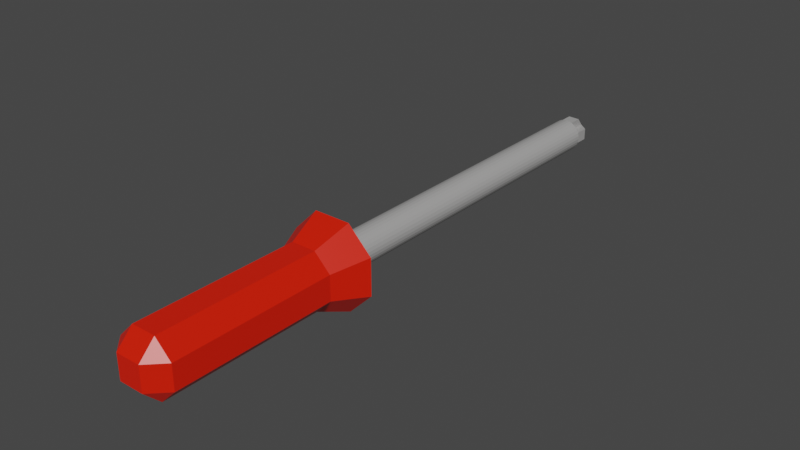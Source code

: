 # Source: screwdriver.blend  (saved by Blender 2.82.7; exported with 4.5.12 LTS)
import bpy
from mathutils import Matrix  # noqa: F401  (used for matrix-valued properties, if any)

bpy.ops.wm.read_factory_settings(use_empty=True)
scene = bpy.context.scene
scene.name = 'Scene'

# ---- collections
col_collection = bpy.data.collections.new('Collection'); scene.collection.children.link(col_collection)

# ---- materials (node trees are filled in below, after node groups)
mat_rekojesc = bpy.data.materials.new('rekojesc')
mat_rekojesc.alpha_threshold = 0.0
mat_rekojesc.use_transparent_shadow = False
mat_rekojesc.line_color = (0.0, 0.0, 0.0, 1.0)
mat_material = bpy.data.materials.new('Material')
mat_material.alpha_threshold = 0.0
mat_material.use_transparent_shadow = False
mat_material.line_color = (0.0, 0.0, 0.0, 1.0)

# ---- material node trees
mat_rekojesc.use_nodes = True; mat_rekojesc.node_tree.nodes.clear()
_N = mat_rekojesc.node_tree.nodes; _L = mat_rekojesc.node_tree.links
n0 = _N.new('ShaderNodeOutputMaterial'); n0.name = 'Material Output'; n0.location = (300, 300)
n1 = _N.new('ShaderNodeBsdfPrincipled'); n1.name = 'Principled BSDF'; n1.location = (10, 300)
n1.distribution = 'GGX'
n1.subsurface_method = 'BURLEY'
n1.inputs[0].default_value = (0.8, 0.01197, 0.0, 1.0)
n1.inputs[2].default_value = 0.4
n1.inputs[3].default_value = 1.45
n1.inputs[27].default_value = (0.0, 0.0, 0.0, 1.0)
n1.inputs[28].default_value = 1.0
_L.new(n1.outputs[0], n0.inputs[0])
n0.is_active_output = True
mat_material.use_nodes = True; mat_material.node_tree.nodes.clear()
_N = mat_material.node_tree.nodes; _L = mat_material.node_tree.links
n0 = _N.new('ShaderNodeOutputMaterial'); n0.name = 'Material Output'; n0.location = (300, 300)
n1 = _N.new('ShaderNodeBsdfPrincipled'); n1.name = 'Principled BSDF'; n1.location = (10, 300)
n1.distribution = 'GGX'
n1.subsurface_method = 'BURLEY'
n1.inputs[0].default_value = (0.4724, 0.4667, 0.4609, 0.9828)
n1.inputs[1].default_value = 0.2
n1.inputs[2].default_value = 0.4
n1.inputs[3].default_value = 1.45
n1.inputs[27].default_value = (0.0, 0.0, 0.0, 1.0)
n1.inputs[28].default_value = 1.0
_L.new(n1.outputs[0], n0.inputs[0])
n0.is_active_output = True

# ---- world
world_world = bpy.data.worlds.new('World'); scene.world = world_world
world_world.use_nodes = True; world_world.node_tree.nodes.clear()
_N = world_world.node_tree.nodes; _L = world_world.node_tree.links
n0 = _N.new('ShaderNodeOutputWorld'); n0.name = 'World Output'; n0.location = (300, 300)
n1 = _N.new('ShaderNodeBackground'); n1.name = 'Background'; n1.location = (10, 300)
n1.inputs[0].default_value = (0.05088, 0.05088, 0.05088, 1.0)
_L.new(n1.outputs[0], n0.inputs[0])
n0.is_active_output = True
world_world.color = (0.05088, 0.05088, 0.05088)
world_world.use_sun_shadow = False
world_world.sun_shadow_jitter_overblur = 0.0

# ---- meshes
me_cube = bpy.data.meshes.new('Cube')
me_cube.from_pydata([(0.6398, 4.63, 0.6398), (0.6398, 4.622, 1.478), (1.478, 4.622, 0.6398), (0.6398, 4.622, -1.478), (0.6398, 4.63, -0.6398), (1.478, 4.622, -0.6398), (1.0, -2.276, 0.433), (0.433, -2.276, 1.0), (0.433, -2.843, 0.433), (1.0, -2.276, -0.433), (0.433, -2.843, -0.433), (0.433, -2.276, -1.0), (-0.6398, 4.63, 0.6398), (-1.478, 4.622, 0.6398), (-0.6398, 4.622, 1.478), (-1.478, 4.622, -0.6398), (-0.6398, 4.63, -0.6398), (-0.6398, 4.622, -1.478), (-1.0, -2.276, 0.433), (-0.433, -2.843, 0.433), (-0.433, -2.276, 1.0), (-0.433, -2.276, -1.0), (-0.433, -2.843, -0.433), (-1.0, -2.276, -0.433), (1.059, 4.626, 0.6398), (0.6398, 4.626, 1.059), (1.059, 4.622, 1.059), (1.059, 4.622, -1.059), (0.6398, 4.626, -1.059), (1.059, 4.626, -0.6398), (0.7165, -2.276, 0.7165), (0.7165, -2.276, -0.7165), (-0.6398, 4.626, 1.059), (-1.059, 4.626, 0.6398), (-1.059, 4.622, 1.059), (-1.059, 4.622, -1.059), (-1.059, 4.626, -0.6398), (-0.6398, 4.626, -1.059), (-0.7165, -2.276, 0.7165), (-0.7165, -2.276, -0.7165), (-0.433, 3.415, -1.0), (-1.0, 3.415, -0.433), (5.097e-08, 4.622, -1.478), (6.938e-09, 4.63, -0.6398), (1.478, 4.622, 4.851e-08), (0.6398, 4.63, 4.471e-09), (-1.0, -2.276, 2.98e-08), (1.0, -2.276, -2.98e-08), (-0.6398, 4.63, 4.471e-09), (-1.478, 4.622, -3.957e-08), (2.98e-08, -2.276, 1.0), (0.433, 3.415, 1.0), (1.0, 3.415, 0.433), (-2.98e-08, -2.276, -1.0), (-0.433, 3.415, 1.0), (-1.0, 3.415, 0.433), (-3.71e-08, 4.622, 1.478), (6.938e-09, 4.63, 0.6398), (0.433, 3.415, -1.0), (1.0, 3.415, -0.433), (6.938e-09, 4.63, 4.471e-09), (0.7165, 3.415, -0.7165), (-1.508e-08, 4.626, 1.059), (-0.7165, 3.415, 0.7165), (0.7165, 3.415, 0.7165), (-1.059, 4.626, -1.755e-08), (1.059, 4.626, 2.649e-08), (2.896e-08, 4.626, -1.059), (-0.7165, 3.415, -0.7165), (1.0, 3.415, 0.0), (0.0, 3.415, 1.0), (-1.0, 3.415, 0.0), (0.0, 3.415, -1.0)], [], [(72, 58, 11, 53), (71, 55, 13, 49), (10, 8, 19, 22), (70, 54, 20, 50), (69, 52, 6, 47), (0, 25, 24), (3, 28, 27), (6, 30, 7, 8), (9, 10, 11, 31), (12, 33, 32), (15, 36, 35), (18, 19, 20, 38), (21, 22, 23, 39), (68, 39, 23, 41), (67, 37, 16, 43), (66, 29, 4, 45), (22, 19, 18, 46, 23), (8, 10, 9, 47, 6), (65, 36, 15, 49), (7, 50, 20, 19, 8), (64, 30, 6, 52), (21, 53, 11, 10, 22), (63, 34, 13, 55), (62, 25, 0, 57), (61, 27, 5, 59), (60, 57, 0, 45), (43, 60, 45, 4), (16, 48, 60, 43), (48, 12, 57, 60), (31, 61, 59, 9), (11, 58, 61, 31), (58, 3, 27, 61), (32, 62, 57, 12), (14, 56, 62, 32), (56, 1, 25, 62), (38, 63, 55, 18), (20, 54, 63, 38), (54, 14, 34, 63), (26, 64, 52, 2), (1, 51, 64, 26), (51, 7, 30, 64), (33, 65, 49, 13), (12, 48, 65, 33), (48, 16, 36, 65), (24, 66, 45, 0), (2, 44, 66, 24), (44, 5, 29, 66), (28, 67, 43, 4), (3, 42, 67, 28), (42, 17, 37, 67), (35, 68, 41, 15), (17, 40, 68, 35), (40, 21, 39, 68), (35, 37, 17), (35, 36, 37), (36, 16, 37), (32, 34, 14), (32, 33, 34), (33, 13, 34), (27, 29, 5), (27, 28, 29), (28, 4, 29), (24, 26, 2), (24, 25, 26), (25, 1, 26), (59, 69, 47, 9), (5, 44, 69, 59), (44, 2, 52, 69), (51, 70, 50, 7), (1, 56, 70, 51), (56, 14, 54, 70), (41, 71, 49, 15), (23, 46, 71, 41), (46, 18, 55, 71), (40, 72, 53, 21), (17, 42, 72, 40), (42, 3, 58, 72)])
_uv = me_cube.uv_layers.new(name='UVMap')
_uv.uv.foreach_set('vector', [0.25, 0.625, 0.3041, 0.625, 0.3041, 0.7331, 0.25, 0.7331, 0.5, 0.125, 0.5541, 0.125, 0.5541, 0.2331, 0.5, 0.2331, 0.4459, 0.8209, 0.5541, 0.8209, 0.5541, 0.9291, 0.4459, 0.9291, 0.75, 0.625, 0.8041, 0.625, 0.8041, 0.7331, 0.75, 0.7331, 0.5, 0.625, 0.5541, 0.625, 0.5541, 0.7331, 0.5, 0.7331, 0.5541, 0.4291, 0.5896, 0.4291, 0.5541, 0.4646, 0.3041, 0.5169, 0.3041, 0.5085, 0.3396, 0.5169, 0.5541, 0.7331, 0.5896, 0.7331, 0.625, 0.7331, 0.5541, 0.75, 0.4459, 0.7331, 0.4459, 0.75, 0.375, 0.7331, 0.4104, 0.7331, 0.5541, 0.3209, 0.5541, 0.2854, 0.5896, 0.3209, 0.4459, 0.2331, 0.4459, 0.2415, 0.4104, 0.2331, 0.5541, 0.01691, 0.5541, 0.0, 0.625, 0.01691, 0.5896, 0.01691, 0.1959, 0.7331, 0.1959, 0.75, 0.125, 0.7331, 0.1604, 0.7331, 0.1604, 0.625, 0.1604, 0.7331, 0.125, 0.7331, 0.125, 0.625, 0.25, 0.5085, 0.1959, 0.5085, 0.1959, 0.5, 0.25, 0.5, 0.5, 0.473, 0.4459, 0.473, 0.4459, 0.4291, 0.5, 0.4291, 0.4459, 0.9291, 0.5541, 0.9291, 0.5541, 1.0, 0.5, 1.0, 0.4459, 1.0, 0.5541, 0.8209, 0.4459, 0.8209, 0.4459, 0.7331, 0.5, 0.7331, 0.5541, 0.7331, 0.5, 0.277, 0.4459, 0.277, 0.4459, 0.2331, 0.5, 0.2331, 0.6959, 0.7331, 0.75, 0.7331, 0.8041, 0.7331, 0.8041, 0.75, 0.6959, 0.75, 0.625, 0.625, 0.625, 0.7331, 0.5541, 0.7331, 0.5541, 0.625, 0.1959, 0.7331, 0.25, 0.7331, 0.3041, 0.7331, 0.3041, 0.75, 0.1959, 0.75, 0.8396, 0.625, 0.8396, 0.5169, 0.875, 0.5169, 0.875, 0.625, 0.75, 0.5085, 0.6959, 0.5085, 0.6959, 0.5, 0.75, 0.5, 0.375, 0.625, 0.375, 0.5169, 0.4459, 0.5169, 0.4459, 0.625, 0.5, 0.375, 0.5541, 0.375, 0.5541, 0.4291, 0.5, 0.4291, 0.4459, 0.375, 0.5, 0.375, 0.5, 0.4291, 0.4459, 0.4291, 0.4459, 0.3209, 0.5, 0.3209, 0.5, 0.375, 0.4459, 0.375, 0.5, 0.3209, 0.5541, 0.3209, 0.5541, 0.375, 0.5, 0.375, 0.375, 0.7331, 0.375, 0.625, 0.4459, 0.625, 0.4459, 0.7331, 0.3041, 0.7331, 0.3041, 0.625, 0.375, 0.625, 0.375, 0.7331, 0.3041, 0.625, 0.3041, 0.5169, 0.375, 0.5169, 0.375, 0.625, 0.8041, 0.5085, 0.75, 0.5085, 0.75, 0.5, 0.8041, 0.5, 0.8041, 0.5169, 0.75, 0.5169, 0.75, 0.5085, 0.8041, 0.5085, 0.75, 0.5169, 0.6959, 0.5169, 0.6959, 0.5085, 0.75, 0.5085, 0.8396, 0.7331, 0.8396, 0.625, 0.875, 0.625, 0.875, 0.7331, 0.8041, 0.7331, 0.8041, 0.625, 0.8396, 0.625, 0.8396, 0.7331, 0.8041, 0.625, 0.8041, 0.5169, 0.8396, 0.5169, 0.8396, 0.625, 0.625, 0.5169, 0.625, 0.625, 0.5541, 0.625, 0.5541, 0.5169, 0.6959, 0.5169, 0.6959, 0.625, 0.625, 0.625, 0.625, 0.5169, 0.6959, 0.625, 0.6959, 0.7331, 0.625, 0.7331, 0.625, 0.625, 0.5541, 0.277, 0.5, 0.277, 0.5, 0.2331, 0.5541, 0.2331, 0.5541, 0.3209, 0.5, 0.3209, 0.5, 0.277, 0.5541, 0.277, 0.5, 0.3209, 0.4459, 0.3209, 0.4459, 0.277, 0.5, 0.277, 0.5541, 0.473, 0.5, 0.473, 0.5, 0.4291, 0.5541, 0.4291, 0.5541, 0.5169, 0.5, 0.5169, 0.5, 0.473, 0.5541, 0.473, 0.5, 0.5169, 0.4459, 0.5169, 0.4459, 0.473, 0.5, 0.473, 0.3041, 0.5085, 0.25, 0.5085, 0.25, 0.5, 0.3041, 0.5, 0.3041, 0.5169, 0.25, 0.5169, 0.25, 0.5085, 0.3041, 0.5085, 0.25, 0.5169, 0.1959, 0.5169, 0.1959, 0.5085, 0.25, 0.5085, 0.1604, 0.5169, 0.1604, 0.625, 0.125, 0.625, 0.125, 0.5169, 0.1959, 0.5169, 0.1959, 0.625, 0.1604, 0.625, 0.1604, 0.5169, 0.1959, 0.625, 0.1959, 0.7331, 0.1604, 0.7331, 0.1604, 0.625, 0.4104, 0.2331, 0.4104, 0.2415, 0.375, 0.2331, 0.4104, 0.2331, 0.4459, 0.2415, 0.4104, 0.2415, 0.4459, 0.2415, 0.4459, 0.25, 0.4104, 0.2415, 0.5896, 0.3209, 0.5896, 0.2854, 0.625, 0.3209, 0.5896, 0.3209, 0.5541, 0.2854, 0.5896, 0.2854, 0.5541, 0.2854, 0.5541, 0.25, 0.5896, 0.2854, 0.3396, 0.5169, 0.3396, 0.5085, 0.375, 0.5169, 0.3396, 0.5169, 0.3041, 0.5085, 0.3396, 0.5085, 0.3041, 0.5085, 0.3041, 0.5, 0.3396, 0.5085, 0.5541, 0.4646, 0.5896, 0.4646, 0.5541, 0.5, 0.5541, 0.4646, 0.5896, 0.4291, 0.5896, 0.4646, 0.5896, 0.4291, 0.625, 0.4291, 0.5896, 0.4646, 0.4459, 0.625, 0.5, 0.625, 0.5, 0.7331, 0.4459, 0.7331, 0.4459, 0.5169, 0.5, 0.5169, 0.5, 0.625, 0.4459, 0.625, 0.5, 0.5169, 0.5541, 0.5169, 0.5541, 0.625, 0.5, 0.625, 0.6959, 0.625, 0.75, 0.625, 0.75, 0.7331, 0.6959, 0.7331, 0.6959, 0.5169, 0.75, 0.5169, 0.75, 0.625, 0.6959, 0.625, 0.75, 0.5169, 0.8041, 0.5169, 0.8041, 0.625, 0.75, 0.625, 0.4459, 0.125, 0.5, 0.125, 0.5, 0.2331, 0.4459, 0.2331, 0.4459, 0.01691, 0.5, 0.01691, 0.5, 0.125, 0.4459, 0.125, 0.5, 0.01691, 0.5541, 0.01691, 0.5541, 0.125, 0.5, 0.125, 0.1959, 0.625, 0.25, 0.625, 0.25, 0.7331, 0.1959, 0.7331, 0.1959, 0.5169, 0.25, 0.5169, 0.25, 0.625, 0.1959, 0.625, 0.25, 0.5169, 0.3041, 0.5169, 0.3041, 0.625, 0.25, 0.625])
me_cube.materials.append(mat_rekojesc)
me_cube.use_remesh_preserve_volume = False
me_cube.use_remesh_preserve_attributes = False
me_cube.use_mirror_vertex_groups = False
me_cube.update()
me_cube_001 = bpy.data.meshes.new('Cube.001')
me_cube_001.from_pydata([(0.5139, 17.25, -0.3068), (0.4858, 4.518, -0.3138), (0.4402, 17.26, -0.3924), (0.4121, 4.52, -0.3995), (0.3513, 17.26, -0.4621), (0.3232, 4.523, -0.4691), (0.5413, 4.516, -0.2155), (0.5694, 17.25, -0.2084), (0.5766, 4.515, -0.1082), (0.6047, 17.25, -0.1011), (0.5903, 4.514, 0.003973), (0.6183, 17.25, 0.011), (0.5818, 4.513, 0.1166), (0.6099, 17.25, 0.1237), (0.5515, 4.513, 0.2255), (0.5796, 17.25, 0.2325), (0.5006, 4.514, 0.3263), (0.5287, 17.25, 0.3333), (0.431, 4.515, 0.4153), (0.4591, 17.25, 0.4223), (0.3454, 4.517, 0.489), (0.3735, 17.25, 0.496), (0.2471, 4.519, 0.5445), (0.2751, 17.26, 0.5516), (0.1398, 4.521, 0.5798), (0.1678, 17.26, 0.5869), (0.02766, 4.524, 0.5935), (0.05574, 17.26, 0.6006), (-0.08496, 4.527, 0.5851), (-0.05688, 17.26, 0.5921), (-0.1938, 4.529, 0.5548), (-0.1657, 17.27, 0.5618), (-0.2946, 4.532, 0.5039), (-0.2665, 17.27, 0.5109), (-0.3835, 4.535, 0.4343), (-0.3554, 17.27, 0.4413), (-0.4572, 4.537, 0.3487), (-0.4291, 17.27, 0.3557), (-0.5127, 4.539, 0.2503), (-0.4846, 17.28, 0.2573), (-0.548, 4.541, 0.143), (-0.5199, 17.28, 0.15), (-0.5616, 4.542, 0.03085), (-0.5336, 17.28, 0.03787), (-0.5532, 4.542, -0.08181), (-0.5251, 17.28, -0.07478), (-0.5229, 4.542, -0.1906), (-0.4948, 17.28, -0.1836), (-0.472, 4.541, -0.2915), (-0.4439, 17.28, -0.2845), (-0.4024, 4.54, -0.3805), (-0.3743, 17.28, -0.3734), (-0.3168, 4.539, -0.4542), (-0.2887, 17.28, -0.4471), (-0.2184, 4.537, -0.5097), (-0.1903, 17.27, -0.5027), (-0.1111, 4.534, -0.545), (-0.08306, 17.27, -0.538), (0.0009681, 4.531, -0.5587), (0.02904, 17.27, -0.5517), (0.1136, 4.529, -0.5503), (0.1417, 17.27, -0.5432), (0.2224, 4.526, -0.52), (0.2505, 17.26, -0.513)], [], [(5, 4, 2, 3), (3, 2, 0, 1), (1, 0, 7, 6), (6, 7, 9, 8), (8, 9, 11, 10), (10, 11, 13, 12), (12, 13, 15, 14), (14, 15, 17, 16), (16, 17, 19, 18), (18, 19, 21, 20), (20, 21, 23, 22), (22, 23, 25, 24), (24, 25, 27, 26), (26, 27, 29, 28), (28, 29, 31, 30), (30, 31, 33, 32), (32, 33, 35, 34), (34, 35, 37, 36), (36, 37, 39, 38), (38, 39, 41, 40), (40, 41, 43, 42), (42, 43, 45, 44), (44, 45, 47, 46), (46, 47, 49, 48), (48, 49, 51, 50), (50, 51, 53, 52), (52, 53, 55, 54), (54, 55, 57, 56), (56, 57, 59, 58), (58, 59, 61, 60), (2, 4, 63, 61, 59, 57, 55, 53, 51, 49, 47, 45, 43, 41, 39, 37, 35, 33, 31, 29, 27, 25, 23, 21, 19, 17, 15, 13, 11, 9, 7, 0), (60, 61, 63, 62), (62, 63, 4, 5), (5, 3, 1, 6, 8, 10, 12, 14, 16, 18, 20, 22, 24, 26, 28, 30, 32, 34, 36, 38, 40, 42, 44, 46, 48, 50, 52, 54, 56, 58, 60, 62)])
_uv = me_cube_001.uv_layers.new(name='UVMap')
_uv.uv.foreach_set('vector', [1.0, 0.5, 1.0, 1.0, 0.9688, 1.0, 0.9688, 0.5, 0.9688, 0.5, 0.9688, 1.0, 0.9375, 1.0, 0.9375, 0.5, 0.9375, 0.5, 0.9375, 1.0, 0.9062, 1.0, 0.9062, 0.5, 0.9062, 0.5, 0.9062, 1.0, 0.875, 1.0, 0.875, 0.5, 0.875, 0.5, 0.875, 1.0, 0.8438, 1.0, 0.8438, 0.5, 0.8438, 0.5, 0.8438, 1.0, 0.8125, 1.0, 0.8125, 0.5, 0.8125, 0.5, 0.8125, 1.0, 0.7812, 1.0, 0.7812, 0.5, 0.7812, 0.5, 0.7812, 1.0, 0.75, 1.0, 0.75, 0.5, 0.75, 0.5, 0.75, 1.0, 0.7188, 1.0, 0.7188, 0.5, 0.7188, 0.5, 0.7188, 1.0, 0.6875, 1.0, 0.6875, 0.5, 0.6875, 0.5, 0.6875, 1.0, 0.6562, 1.0, 0.6562, 0.5, 0.6562, 0.5, 0.6562, 1.0, 0.625, 1.0, 0.625, 0.5, 0.625, 0.5, 0.625, 1.0, 0.5938, 1.0, 0.5938, 0.5, 0.5938, 0.5, 0.5938, 1.0, 0.5625, 1.0, 0.5625, 0.5, 0.5625, 0.5, 0.5625, 1.0, 0.5312, 1.0, 0.5312, 0.5, 0.5312, 0.5, 0.5312, 1.0, 0.5, 1.0, 0.5, 0.5, 0.5, 0.5, 0.5, 1.0, 0.4688, 1.0, 0.4688, 0.5, 0.4688, 0.5, 0.4688, 1.0, 0.4375, 1.0, 0.4375, 0.5, 0.4375, 0.5, 0.4375, 1.0, 0.4062, 1.0, 0.4062, 0.5, 0.4062, 0.5, 0.4062, 1.0, 0.375, 1.0, 0.375, 0.5, 0.375, 0.5, 0.375, 1.0, 0.3438, 1.0, 0.3438, 0.5, 0.3438, 0.5, 0.3438, 1.0, 0.3125, 1.0, 0.3125, 0.5, 0.3125, 0.5, 0.3125, 1.0, 0.2812, 1.0, 0.2812, 0.5, 0.2812, 0.5, 0.2812, 1.0, 0.25, 1.0, 0.25, 0.5, 0.25, 0.5, 0.25, 1.0, 0.2188, 1.0, 0.2188, 0.5, 0.2188, 0.5, 0.2188, 1.0, 0.1875, 1.0, 0.1875, 0.5, 0.1875, 0.5, 0.1875, 1.0, 0.1562, 1.0, 0.1562, 0.5, 0.1562, 0.5, 0.1562, 1.0, 0.125, 1.0, 0.125, 0.5, 0.125, 0.5, 0.125, 1.0, 0.09375, 1.0, 0.09375, 0.5, 0.09375, 0.5, 0.09375, 1.0, 0.0625, 1.0, 0.0625, 0.5, 0.2968, 0.4854, 0.25, 0.49, 0.2032, 0.4854, 0.1582, 0.4717, 0.1167, 0.4496, 0.08029, 0.4197, 0.05045, 0.3833, 0.02827, 0.3418, 0.01461, 0.2968, 0.01, 0.25, 0.01461, 0.2032, 0.02827, 0.1582, 0.05045, 0.1167, 0.08029, 0.08029, 0.1167, 0.05045, 0.1582, 0.02827, 0.2032, 0.01461, 0.25, 0.01, 0.2968, 0.01461, 0.3418, 0.02827, 0.3833, 0.05045, 0.4197, 0.08029, 0.4496, 0.1167, 0.4717, 0.1582, 0.4854, 0.2032, 0.49, 0.25, 0.4854, 0.2968, 0.4717, 0.3418, 0.4496, 0.3833, 0.4197, 0.4197, 0.3833, 0.4496, 0.3418, 0.4717, 0.0625, 0.5, 0.0625, 1.0, 0.03125, 1.0, 0.03125, 0.5, 0.03125, 0.5, 0.03125, 1.0, 0.0, 1.0, 0.0, 0.5, 0.75, 0.49, 0.7968, 0.4854, 0.8418, 0.4717, 0.8833, 0.4496, 0.9197, 0.4197, 0.9496, 0.3833, 0.9717, 0.3418, 0.9854, 0.2968, 0.99, 0.25, 0.9854, 0.2032, 0.9717, 0.1582, 0.9496, 0.1167, 0.9197, 0.08029, 0.8833, 0.05045, 0.8418, 0.02827, 0.7968, 0.01461, 0.75, 0.01, 0.7032, 0.01461, 0.6582, 0.02827, 0.6167, 0.05045, 0.5803, 0.08029, 0.5504, 0.1167, 0.5283, 0.1582, 0.5146, 0.2032, 0.51, 0.25, 0.5146, 0.2968, 0.5283, 0.3418, 0.5504, 0.3833, 0.5803, 0.4197, 0.6167, 0.4496, 0.6582, 0.4717, 0.7032, 0.4854])
me_cube_001.materials.append(mat_material)
me_cube_001.use_remesh_preserve_volume = False
me_cube_001.use_remesh_preserve_attributes = False
me_cube_001.use_mirror_vertex_groups = False
me_cube_001.update()
me_cube_002 = bpy.data.meshes.new('Cube.002')
me_cube_002.from_pydata([(-0.4694, 17.25, -0.1671), (-0.4694, 17.25, 0.2363), (-0.4694, 17.76, -0.1671), (-0.4694, 17.76, 0.2363), (0.5671, 17.25, -0.1671), (0.5671, 17.25, 0.2363), (0.5671, 17.76, -0.1671), (0.5671, 17.76, 0.2363), (-0.4694, 17.76, 0.03462), (0.04886, 18.19, -0.1671), (0.04886, 18.19, 0.2363), (0.5671, 17.76, 0.03462), (0.04886, 18.19, 0.03462), (0.2191, 17.27, -0.4998), (-0.1842, 17.27, -0.4891), (0.2191, 17.78, -0.4998), (-0.1842, 17.78, -0.4891), (0.2465, 17.27, 0.5363), (-0.1568, 17.27, 0.5469), (0.2465, 17.78, 0.5363), (-0.1568, 17.78, 0.5469), (0.01748, 17.78, -0.4944), (0.2328, 18.22, 0.01826), (-0.1705, 18.22, 0.02891), (0.04485, 17.78, 0.5416), (0.03117, 18.22, 0.02358)], [], [(0, 1, 3, 8, 2), (12, 10, 7, 11), (6, 11, 7, 5, 4), (4, 5, 1, 0), (2, 9, 6, 4, 0), (7, 10, 3, 1, 5), (9, 12, 11, 6), (2, 8, 12, 9), (8, 3, 10, 12), (13, 14, 16, 21, 15), (25, 23, 20, 24), (19, 24, 20, 18, 17), (17, 18, 14, 13), (15, 22, 19, 17, 13), (20, 23, 16, 14, 18), (22, 25, 24, 19), (15, 21, 25, 22), (21, 16, 23, 25)])
_uv = me_cube_002.uv_layers.new(name='UVMap')
_uv.uv.foreach_set('vector', [0.375, 0.0, 0.625, 0.0, 0.625, 0.25, 0.5, 0.25, 0.375, 0.25, 0.5, 0.375, 0.625, 0.375, 0.625, 0.5, 0.5, 0.5, 0.375, 0.5, 0.5, 0.5, 0.625, 0.5, 0.625, 0.75, 0.375, 0.75, 0.375, 0.75, 0.625, 0.75, 0.625, 1.0, 0.375, 1.0, 0.125, 0.5, 0.25, 0.5, 0.375, 0.5, 0.375, 0.75, 0.125, 0.75, 0.625, 0.5, 0.75, 0.5, 0.875, 0.5, 0.875, 0.75, 0.625, 0.75, 0.375, 0.375, 0.5, 0.375, 0.5, 0.5, 0.375, 0.5, 0.375, 0.25, 0.5, 0.25, 0.5, 0.375, 0.375, 0.375, 0.5, 0.25, 0.625, 0.25, 0.625, 0.375, 0.5, 0.375, 0.375, 0.0, 0.625, 0.0, 0.625, 0.25, 0.5, 0.25, 0.375, 0.25, 0.5, 0.375, 0.625, 0.375, 0.625, 0.5, 0.5, 0.5, 0.375, 0.5, 0.5, 0.5, 0.625, 0.5, 0.625, 0.75, 0.375, 0.75, 0.375, 0.75, 0.625, 0.75, 0.625, 1.0, 0.375, 1.0, 0.125, 0.5, 0.25, 0.5, 0.375, 0.5, 0.375, 0.75, 0.125, 0.75, 0.625, 0.5, 0.75, 0.5, 0.875, 0.5, 0.875, 0.75, 0.625, 0.75, 0.375, 0.375, 0.5, 0.375, 0.5, 0.5, 0.375, 0.5, 0.375, 0.25, 0.5, 0.25, 0.5, 0.375, 0.375, 0.375, 0.5, 0.25, 0.625, 0.25, 0.625, 0.375, 0.5, 0.375])
me_cube_002.materials.append(mat_material)
me_cube_002.use_remesh_preserve_volume = False
me_cube_002.use_remesh_preserve_attributes = False
me_cube_002.use_mirror_vertex_groups = False
me_cube_002.update()

# ---- objects
ob_rekojesc = bpy.data.objects.new('rekojesc', me_cube)
ob_kij = bpy.data.objects.new('kij', me_cube_001)
ob_krzyz1 = bpy.data.objects.new('krzyz1', me_cube_002)

# ---- transforms, parenting, visibility, modifiers, constraints
ob_rekojesc.location = (0.0, 0.0, 0.0)
ob_rekojesc.lock_rotations_4d = False
ob_rekojesc.empty_display_type = 'ARROWS'
ob_rekojesc.lineart.crease_threshold = 0.0
ob_kij.location = (0.0, 0.0, 0.0)
ob_kij.lock_rotations_4d = False
ob_kij.empty_display_type = 'ARROWS'
ob_kij.lineart.crease_threshold = 0.0
ob_krzyz1.location = (0.0, 0.0, 0.0)
ob_krzyz1.lock_rotations_4d = False
ob_krzyz1.empty_display_type = 'ARROWS'
ob_krzyz1.lineart.crease_threshold = 0.0

# ---- collection membership
col_collection.objects.link(ob_rekojesc)
col_collection.objects.link(ob_kij)
col_collection.objects.link(ob_krzyz1)

# ---- scene / render settings (as saved in the file)
scene.frame_start = 1; scene.frame_end = 250; scene.frame_set(1)
scene.render.engine = 'BLENDER_EEVEE_NEXT'
scene.cycles.use_denoising = False
scene.cycles.samples = 128
scene.cycles.sampling_pattern = 'TABULATED_SOBOL'
scene.cycles.use_adaptive_sampling = False
scene.cycles.use_light_tree = False
scene.view_settings.view_transform = 'Filmic'
bpy.context.view_layer.update()

# ---- added for rendering (the .blend has no active camera and no usable light): camera, sun
cam_auto = bpy.data.cameras.new('AutoCamera')
cam_auto.lens = 50.0
cam_auto.sensor_width = 36.0
cam_auto.clip_end = 1000.0
ob_auto_camera = bpy.data.objects.new('AutoCamera', cam_auto)
scene.collection.objects.link(ob_auto_camera)
ob_auto_camera.location = (19.8665, -16.1521, 15.8932)
ob_auto_camera.rotation_euler = (1.09748, -7.21219e-08, 0.694738)
scene.camera = ob_auto_camera
light_auto_sun = bpy.data.lights.new('AutoSun', 'SUN')
light_auto_sun.energy = 3.0
light_auto_sun.angle = 0.0523599
ob_auto_sun = bpy.data.objects.new('AutoSun', light_auto_sun)
scene.collection.objects.link(ob_auto_sun)
ob_auto_sun.rotation_euler = (0.872665, 0.174533, 0.523599)
bpy.context.view_layer.update()
